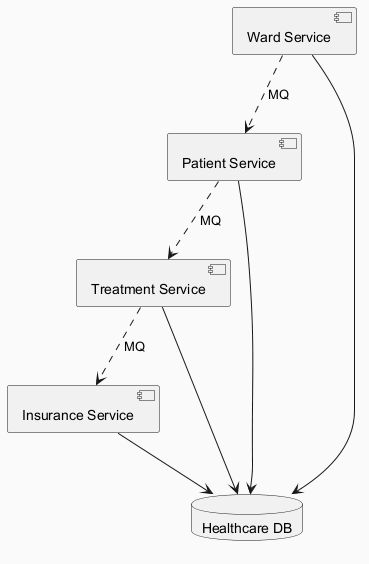

The diagram above was rendered by PlantUML. Its source (embedded in the PNG):
@startuml
skinparam backgroundColor #FAFAFA
skinparam classBackgroundColor #FFF3E0
skinparam classBorderColor #E65100
component "Insurance Service" as C_InsuranceService
component "Treatment Service" as C_TreatmentService
component "Ward Service" as C_WardService
component "Patient Service" as C_PatientService
database "Healthcare DB" as DB_healthcare
C_InsuranceService --> DB_healthcare
C_TreatmentService --> DB_healthcare
C_WardService --> DB_healthcare
C_PatientService --> DB_healthcare
C_PatientService ..> C_TreatmentService : MQ
C_WardService ..> C_PatientService : MQ
C_TreatmentService ..> C_InsuranceService : MQ
@enduml